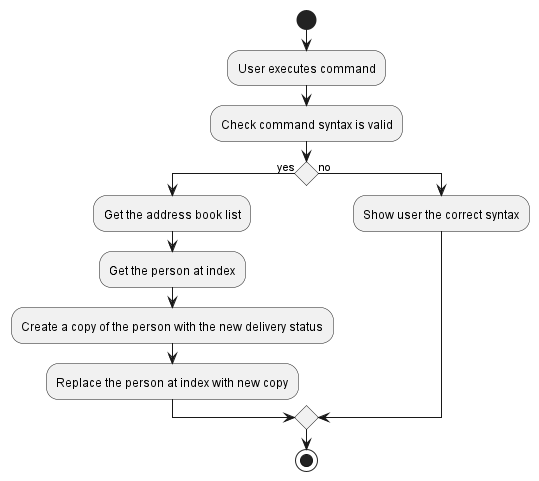

The diagram above was rendered by PlantUML. Its source (embedded in the PNG):
@startuml
'https://plantuml.com/activity-diagram-beta

start
:User executes command;
:Check command syntax is valid;
if () is (yes) then
    :Get the address book list;
    :Get the person at index;
    :Create a copy of the person with the new delivery status;
    :Replace the person at index with new copy;
else (no)
    :Show user the correct syntax;
endif

stop

@enduml